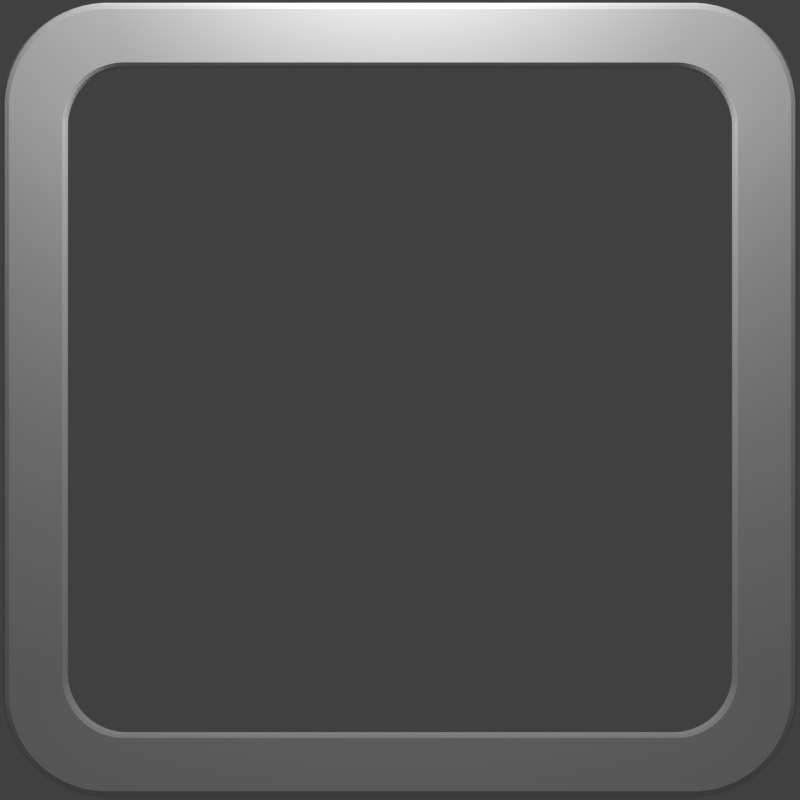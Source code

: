 # Source: window-frame.blend  (saved by Blender 2.63.0; exported with 4.5.12 LTS)
import bpy
from mathutils import Matrix  # noqa: F401  (used for matrix-valued properties, if any)

bpy.ops.wm.read_factory_settings(use_empty=True)
scene = bpy.context.scene
scene.name = 'Scene'

# ---- collections
col_collection_1 = bpy.data.collections.new('Collection 1'); scene.collection.children.link(col_collection_1)

# ---- materials (node trees are filled in below, after node groups)
mat_material = bpy.data.materials.new('Material')
mat_material.alpha_threshold = 0.0
mat_material.roughness = 0.5
mat_material.line_color = (0.0, 0.0, 0.0, 1.0)

# ---- material node trees
mat_material.use_nodes = True; mat_material.node_tree.nodes.clear()
_N = mat_material.node_tree.nodes; _L = mat_material.node_tree.links
n0 = _N.new('ShaderNodeOutputMaterial'); n0.name = 'Material Output'; n0.location = (300, 300)
n0.width = 120
n1 = _N.new('ShaderNodeBsdfDiffuse'); n1.name = 'Diffuse BSDF'; n1.location = (100, 300)
_L.new(n1.outputs[0], n0.inputs[0])
n0.is_active_output = True

# ---- world
world_world = bpy.data.worlds.new('World'); scene.world = world_world
world_world.color = (0.05088, 0.05088, 0.05088)
world_world.use_sun_shadow = False
world_world.sun_shadow_jitter_overblur = 0.0
world_world.cycles.sampling_method = 'MANUAL'
world_world.cycles.sample_map_resolution = 256

# ---- cameras
cam_camera = bpy.data.cameras.new('Camera')
cam_camera.clip_end = 100.0
cam_camera.lens = 35.0
cam_camera.sensor_width = 32.0
cam_camera.sensor_height = 18.0
cam_camera.ortho_scale = 7.314
cam_camera.dof.focus_distance = 0.0

# ---- lights
light_point = bpy.data.lights.new('Point', 'POINT')
light_point.transmission_factor = 0.0
light_point.energy = 1000.0
light_point.shadow_buffer_clip_start = 0.5
light_point.shadow_soft_size = 1.0
light_point.shadow_maximum_resolution = 0.006
light_point.use_absolute_resolution = True
light_point.cycles.use_multiple_importance_sampling = False

# ---- meshes
me_torus = bpy.data.meshes.new('Torus')
me_torus.from_pydata([(4.241, -2.856, -0.0009715), (4.228, -2.856, 0.04903), (4.191, -2.856, 0.08563), (4.141, -2.856, 0.09903), (3.607, -2.7, 0.04853), (3.582, -2.7, 0.02393), (3.573, -2.7, -0.009664), (3.582, -2.7, -0.04326), (3.607, -2.7, -0.06785), (3.641, -2.7, -0.07686), (3.674, -2.7, -0.06785), (4.228, -2.856, -0.05097), (3.951, 3.249, 0.001019), (3.938, 3.248, 0.05102), (3.901, 3.244, 0.08762), (3.851, 3.239, 0.101), (3.335, 3.031, 0.05041), (3.31, 3.029, 0.02581), (3.301, 3.028, -0.007783), (3.31, 3.029, -0.04138), (3.335, 3.031, -0.06597), (3.368, 3.035, -0.07498), (3.402, 3.038, -0.06597), (3.938, 3.248, -0.04898), (3.935, 3.356, 0.001019), (3.922, 3.353, 0.05102), (3.886, 3.346, 0.08762), (3.837, 3.336, 0.101), (3.326, 3.093, 0.05041), (3.302, 3.089, 0.02581), (3.293, 3.087, -0.007783), (3.302, 3.089, -0.04138), (3.326, 3.093, -0.06597), (3.359, 3.1, -0.07498), (3.392, 3.106, -0.06597), (3.922, 3.353, -0.04898), (3.909, 3.46, 0.001019), (3.896, 3.457, 0.05102), (3.861, 3.446, 0.08762), (3.813, 3.431, 0.101), (3.31, 3.154, 0.05041), (3.287, 3.147, 0.02581), (3.278, 3.144, -0.007783), (3.287, 3.147, -0.04138), (3.31, 3.154, -0.06597), (3.343, 3.164, -0.07498), (3.375, 3.174, -0.06597), (3.896, 3.457, -0.04898), (3.873, 3.562, 0.001019), (3.86, 3.557, 0.05102), (3.826, 3.543, 0.08762), (3.78, 3.524, 0.101), (3.289, 3.213, 0.05041), (3.267, 3.204, 0.02581), (3.258, 3.2, -0.007783), (3.267, 3.204, -0.04138), (3.289, 3.213, -0.06597), (3.32, 3.226, -0.07498), (3.351, 3.239, -0.06597), (3.86, 3.557, -0.04898), (3.826, 3.66, 0.001019), (3.815, 3.653, 0.05102), (3.782, 3.636, 0.08762), (3.738, 3.613, 0.101), (3.263, 3.27, 0.05041), (3.241, 3.258, 0.02581), (3.233, 3.254, -0.007783), (3.241, 3.258, -0.04138), (3.263, 3.27, -0.06597), (3.292, 3.286, -0.07498), (3.322, 3.301, -0.06597), (3.815, 3.653, -0.04898), (3.771, 3.752, 0.001019), (3.76, 3.745, 0.05102), (3.729, 3.725, 0.08762), (3.688, 3.697, 0.101), (3.23, 3.323, 0.05041), (3.21, 3.31, 0.02581), (3.202, 3.305, -0.007783), (3.21, 3.31, -0.04138), (3.23, 3.323, -0.06597), (3.258, 3.342, -0.07498), (3.286, 3.361, -0.06597), (3.76, 3.745, -0.04898), (3.707, 3.839, 0.001019), (3.696, 3.83, 0.05102), (3.668, 3.807, 0.08762), (3.629, 3.776, 0.101), (3.193, 3.374, 0.05041), (3.174, 3.358, 0.02581), (3.167, 3.352, -0.007783), (3.174, 3.358, -0.04138), (3.193, 3.374, -0.06597), (3.219, 3.395, -0.07498), (3.245, 3.416, -0.06597), (3.696, 3.83, -0.04898), (3.634, 3.919, 0.001019), (3.625, 3.91, 0.05102), (3.599, 3.884, 0.08762), (3.563, 3.848, 0.101), (3.151, 3.42, 0.05041), (3.134, 3.403, 0.02581), (3.127, 3.396, -0.007783), (3.134, 3.403, -0.04138), (3.151, 3.42, -0.06597), (3.175, 3.444, -0.07498), (3.198, 3.468, -0.06597), (3.625, 3.91, -0.04898), (3.554, 3.991, 0.001019), (3.546, 3.981, 0.05102), (3.522, 3.953, 0.08762), (3.491, 3.914, 0.101), (3.105, 3.462, 0.05041), (3.089, 3.443, 0.02581), (3.083, 3.436, -0.007783), (3.089, 3.443, -0.04138), (3.105, 3.462, -0.06597), (3.126, 3.488, -0.07498), (3.147, 3.514, -0.06597), (3.546, 3.981, -0.04898), (3.467, 4.056, 0.001019), (3.46, 4.045, 0.05102), (3.44, 4.014, 0.08762), (3.412, 3.973, 0.101), (3.054, 3.5, 0.05041), (3.041, 3.479, 0.02581), (3.036, 3.472, -0.007783), (3.041, 3.479, -0.04138), (3.054, 3.5, -0.06597), (3.073, 3.527, -0.07498), (3.092, 3.555, -0.06597), (3.46, 4.045, -0.04898), (3.375, 4.111, 0.001019), (3.369, 4.099, 0.05102), (3.351, 4.067, 0.08762), (3.328, 4.023, 0.101), (3.0, 3.532, 0.05041), (2.989, 3.51, 0.02581), (2.985, 3.502, -0.007783), (2.989, 3.51, -0.04138), (3.0, 3.532, -0.06597), (3.016, 3.561, -0.07498), (3.032, 3.591, -0.06597), (3.369, 4.099, -0.04898), (3.277, 4.157, 0.001019), (3.272, 4.145, 0.05102), (3.258, 4.111, 0.08762), (3.239, 4.065, 0.101), (2.944, 3.559, 0.05041), (2.934, 3.536, 0.02581), (2.931, 3.527, -0.007783), (2.934, 3.536, -0.04138), (2.944, 3.559, -0.06597), (2.957, 3.59, -0.07498), (2.97, 3.621, -0.06597), (3.272, 4.145, -0.04898), (3.176, 4.194, 0.001019), (3.172, 4.181, 0.05102), (3.161, 4.146, 0.08762), (3.147, 4.098, 0.101), (2.885, 3.58, 0.05041), (2.878, 3.556, 0.02581), (2.875, 3.547, -0.007783), (2.878, 3.556, -0.04138), (2.885, 3.58, -0.06597), (2.895, 3.612, -0.07498), (2.904, 3.644, -0.06597), (3.172, 4.181, -0.04898), (3.071, 4.22, 0.001019), (3.068, 4.207, 0.05102), (3.061, 4.171, 0.08762), (3.051, 4.122, 0.101), (2.824, 3.595, 0.05041), (2.819, 3.571, 0.02581), (2.818, 3.562, -0.007783), (2.819, 3.571, -0.04138), (2.824, 3.595, -0.06597), (2.831, 3.628, -0.07498), (2.837, 3.661, -0.06597), (3.068, 4.207, -0.04898), (2.964, 4.236, 0.001019), (2.963, 4.223, 0.05102), (2.959, 4.186, 0.08762), (2.954, 4.136, 0.101), (2.762, 3.604, 0.05041), (2.76, 3.58, 0.02581), (2.759, 3.571, -0.007783), (2.76, 3.58, -0.04138), (2.762, 3.604, -0.06597), (2.765, 3.637, -0.07498), (2.769, 3.671, -0.06597), (2.963, 4.223, -0.04898), (2.856, 4.241, 0.001019), (2.856, 4.228, 0.05102), (2.856, 4.191, 0.08762), (2.856, 4.141, 0.101), (2.7, 3.607, 0.05041), (2.7, 3.583, 0.02581), (2.7, 3.574, -0.007783), (2.7, 3.583, -0.04138), (2.7, 3.607, -0.06597), (2.7, 3.641, -0.07498), (2.7, 3.674, -0.06597), (2.856, 4.228, -0.04898), (-3.249, 3.951, 0.0009715), (-3.248, 3.938, 0.05097), (-3.244, 3.901, 0.08757), (-3.239, 3.852, 0.101), (-3.031, 3.335, 0.05036), (-3.029, 3.31, 0.02577), (-3.028, 3.301, -0.007828), (-3.029, 3.31, -0.04142), (-3.031, 3.335, -0.06602), (-3.035, 3.368, -0.07502), (-3.038, 3.402, -0.06602), (-3.248, 3.938, -0.04903), (-3.356, 3.935, 0.0009715), (-3.353, 3.922, 0.05097), (-3.346, 3.886, 0.08757), (-3.336, 3.837, 0.101), (-3.093, 3.326, 0.05036), (-3.088, 3.302, 0.02577), (-3.087, 3.293, -0.007828), (-3.088, 3.302, -0.04142), (-3.093, 3.326, -0.06602), (-3.1, 3.359, -0.07502), (-3.106, 3.392, -0.06602), (-3.353, 3.922, -0.04903), (-3.46, 3.909, 0.0009715), (-3.457, 3.896, 0.05097), (-3.446, 3.861, 0.08757), (-3.431, 3.813, 0.101), (-3.154, 3.31, 0.05036), (-3.147, 3.287, 0.02577), (-3.144, 3.278, -0.007828), (-3.147, 3.287, -0.04142), (-3.154, 3.31, -0.06602), (-3.164, 3.343, -0.07502), (-3.174, 3.375, -0.06602), (-3.457, 3.896, -0.04903), (-3.562, 3.873, 0.0009715), (-3.557, 3.86, 0.05097), (-3.543, 3.826, 0.08757), (-3.524, 3.78, 0.101), (-3.213, 3.289, 0.05036), (-3.204, 3.267, 0.02577), (-3.2, 3.258, -0.007828), (-3.204, 3.267, -0.04142), (-3.213, 3.289, -0.06602), (-3.226, 3.32, -0.07502), (-3.239, 3.351, -0.06602), (-3.557, 3.86, -0.04903), (-3.66, 3.826, 0.0009715), (-3.653, 3.815, 0.05097), (-3.636, 3.782, 0.08757), (-3.613, 3.738, 0.101), (-3.27, 3.263, 0.05036), (-3.258, 3.241, 0.02577), (-3.254, 3.233, -0.007828), (-3.258, 3.241, -0.04142), (-3.27, 3.263, -0.06602), (-3.286, 3.292, -0.07502), (-3.301, 3.322, -0.06602), (-3.653, 3.815, -0.04903), (-3.752, 3.771, 0.0009715), (-3.745, 3.76, 0.05097), (-3.724, 3.729, 0.08757), (-3.697, 3.688, 0.101), (-3.323, 3.23, 0.05036), (-3.31, 3.21, 0.02577), (-3.305, 3.202, -0.007828), (-3.31, 3.21, -0.04142), (-3.323, 3.23, -0.06602), (-3.342, 3.258, -0.07502), (-3.361, 3.286, -0.06602), (-3.745, 3.76, -0.04903), (-3.839, 3.707, 0.0009715), (-3.83, 3.696, 0.05097), (-3.807, 3.668, 0.08757), (-3.776, 3.629, 0.101), (-3.374, 3.193, 0.05036), (-3.358, 3.174, 0.02577), (-3.352, 3.167, -0.007828), (-3.358, 3.174, -0.04142), (-3.374, 3.193, -0.06602), (-3.395, 3.219, -0.07502), (-3.416, 3.245, -0.06602), (-3.83, 3.696, -0.04903), (-3.919, 3.634, 0.0009715), (-3.909, 3.625, 0.05097), (-3.884, 3.599, 0.08757), (-3.848, 3.563, 0.101), (-3.42, 3.151, 0.05036), (-3.403, 3.134, 0.02577), (-3.396, 3.127, -0.007828), (-3.403, 3.134, -0.04142), (-3.42, 3.151, -0.06602), (-3.444, 3.175, -0.07502), (-3.468, 3.198, -0.06602), (-3.909, 3.625, -0.04903), (-3.991, 3.554, 0.0009715), (-3.981, 3.546, 0.05097), (-3.953, 3.522, 0.08757), (-3.914, 3.491, 0.101), (-3.462, 3.105, 0.05036), (-3.443, 3.089, 0.02577), (-3.436, 3.083, -0.007828), (-3.443, 3.089, -0.04142), (-3.462, 3.105, -0.06602), (-3.488, 3.126, -0.07502), (-3.514, 3.147, -0.06602), (-3.981, 3.546, -0.04903), (-4.056, 3.467, 0.0009715), (-4.045, 3.46, 0.05097), (-4.014, 3.44, 0.08757), (-3.973, 3.412, 0.101), (-3.5, 3.054, 0.05036), (-3.479, 3.041, 0.02577), (-3.472, 3.036, -0.007828), (-3.479, 3.041, -0.04142), (-3.5, 3.054, -0.06602), (-3.527, 3.073, -0.07502), (-3.555, 3.092, -0.06602), (-4.045, 3.46, -0.04903), (-4.111, 3.375, 0.0009715), (-4.099, 3.369, 0.05097), (-4.067, 3.351, 0.08757), (-4.023, 3.328, 0.101), (-3.532, 3.001, 0.05036), (-3.51, 2.989, 0.02577), (-3.502, 2.985, -0.007828), (-3.51, 2.989, -0.04142), (-3.532, 3.001, -0.06602), (-3.561, 3.016, -0.07502), (-3.591, 3.032, -0.06602), (-4.099, 3.369, -0.04903), (-4.157, 3.277, 0.0009715), (-4.145, 3.272, 0.05097), (-4.111, 3.258, 0.08757), (-4.065, 3.239, 0.101), (-3.558, 2.944, 0.05036), (-3.536, 2.934, 0.02577), (-3.527, 2.931, -0.007828), (-3.536, 2.934, -0.04142), (-3.558, 2.944, -0.06602), (-3.59, 2.957, -0.07502), (-3.621, 2.97, -0.06602), (-4.145, 3.272, -0.04903), (-4.194, 3.176, 0.0009715), (-4.181, 3.172, 0.05097), (-4.146, 3.161, 0.08757), (-4.098, 3.147, 0.101), (-3.58, 2.885, 0.05036), (-3.556, 2.878, 0.02577), (-3.547, 2.875, -0.007828), (-3.556, 2.878, -0.04142), (-3.58, 2.885, -0.06602), (-3.612, 2.895, -0.07502), (-3.644, 2.904, -0.06602), (-4.181, 3.172, -0.04903), (-4.22, 3.071, 0.0009715), (-4.207, 3.068, 0.05097), (-4.171, 3.061, 0.08757), (-4.122, 3.051, 0.101), (-3.595, 2.824, 0.05036), (-3.571, 2.819, 0.02577), (-3.562, 2.818, -0.007828), (-3.571, 2.819, -0.04142), (-3.595, 2.824, -0.06602), (-3.628, 2.831, -0.07502), (-3.661, 2.837, -0.06602), (-4.207, 3.068, -0.04903), (-4.236, 2.964, 0.0009715), (-4.222, 2.963, 0.05097), (-4.186, 2.959, 0.08757), (-4.136, 2.954, 0.101), (-3.604, 2.762, 0.05036), (-3.58, 2.76, 0.02577), (-3.571, 2.759, -0.007828), (-3.58, 2.76, -0.04142), (-3.604, 2.762, -0.06602), (-3.637, 2.765, -0.07502), (-3.671, 2.769, -0.06602), (-4.222, 2.963, -0.04903), (-4.241, 2.856, 0.0009715), (-4.228, 2.856, 0.05097), (-4.191, 2.856, 0.08757), (-4.141, 2.856, 0.101), (-3.607, 2.7, 0.05036), (-3.582, 2.7, 0.02577), (-3.573, 2.7, -0.007828), (-3.582, 2.7, -0.04142), (-3.607, 2.7, -0.06602), (-3.641, 2.7, -0.07502), (-3.674, 2.7, -0.06602), (-4.228, 2.856, -0.04903), (-3.951, -3.249, -0.001019), (-3.938, -3.248, 0.04898), (-3.901, -3.244, 0.08558), (-3.851, -3.239, 0.09898), (-3.335, -3.031, 0.04848), (-3.31, -3.029, 0.02389), (-3.301, -3.028, -0.009709), (-3.31, -3.029, -0.0433), (-3.335, -3.031, -0.0679), (-3.368, -3.035, -0.0769), (-3.402, -3.038, -0.0679), (-3.938, -3.248, -0.05102), (-3.935, -3.356, -0.001019), (-3.922, -3.353, 0.04898), (-3.886, -3.346, 0.08558), (-3.837, -3.336, 0.09898), (-3.326, -3.093, 0.04848), (-3.302, -3.089, 0.02389), (-3.293, -3.087, -0.009709), (-3.302, -3.089, -0.0433), (-3.326, -3.093, -0.0679), (-3.359, -3.1, -0.0769), (-3.392, -3.106, -0.0679), (-3.922, -3.353, -0.05102), (-3.909, -3.46, -0.001019), (-3.896, -3.457, 0.04898), (-3.861, -3.446, 0.08558), (-3.813, -3.431, 0.09898), (-3.31, -3.154, 0.04848), (-3.287, -3.147, 0.02389), (-3.278, -3.144, -0.009709), (-3.287, -3.147, -0.0433), (-3.31, -3.154, -0.0679), (-3.343, -3.164, -0.0769), (-3.375, -3.174, -0.0679), (-3.896, -3.457, -0.05102), (-3.873, -3.562, -0.001019), (-3.86, -3.557, 0.04898), (-3.826, -3.543, 0.08558), (-3.78, -3.524, 0.09898), (-3.289, -3.213, 0.04848), (-3.267, -3.204, 0.02389), (-3.258, -3.2, -0.009709), (-3.267, -3.204, -0.0433), (-3.289, -3.213, -0.0679), (-3.32, -3.226, -0.0769), (-3.351, -3.239, -0.0679), (-3.86, -3.557, -0.05102), (-3.826, -3.66, -0.001019), (-3.815, -3.653, 0.04898), (-3.782, -3.636, 0.08558), (-3.738, -3.613, 0.09898), (-3.263, -3.27, 0.04848), (-3.241, -3.258, 0.02389), (-3.233, -3.254, -0.009709), (-3.241, -3.258, -0.0433), (-3.263, -3.27, -0.0679), (-3.292, -3.286, -0.0769), (-3.322, -3.301, -0.0679), (-3.815, -3.653, -0.05102), (-3.771, -3.752, -0.001019), (-3.76, -3.745, 0.04898), (-3.729, -3.725, 0.08558), (-3.688, -3.697, 0.09898), (-3.23, -3.323, 0.04848), (-3.21, -3.31, 0.02389), (-3.202, -3.305, -0.009709), (-3.21, -3.31, -0.0433), (-3.23, -3.323, -0.0679), (-3.258, -3.342, -0.0769), (-3.286, -3.361, -0.0679), (-3.76, -3.745, -0.05102), (-3.707, -3.839, -0.001019), (-3.696, -3.83, 0.04898), (-3.668, -3.807, 0.08558), (-3.629, -3.776, 0.09898), (-3.193, -3.374, 0.04848), (-3.174, -3.358, 0.02389), (-3.167, -3.352, -0.009709), (-3.174, -3.358, -0.0433), (-3.193, -3.374, -0.0679), (-3.219, -3.395, -0.0769), (-3.245, -3.416, -0.0679), (-3.696, -3.83, -0.05102), (-3.634, -3.919, -0.001019), (-3.625, -3.91, 0.04898), (-3.599, -3.884, 0.08558), (-3.563, -3.848, 0.09898), (-3.151, -3.42, 0.04848), (-3.134, -3.403, 0.02389), (-3.127, -3.396, -0.009709), (-3.134, -3.403, -0.0433), (-3.151, -3.42, -0.0679), (-3.175, -3.444, -0.0769), (-3.198, -3.468, -0.0679), (-3.625, -3.91, -0.05102), (-3.554, -3.991, -0.001019), (-3.546, -3.981, 0.04898), (-3.522, -3.953, 0.08558), (-3.491, -3.914, 0.09898), (-3.105, -3.462, 0.04848), (-3.089, -3.443, 0.02389), (-3.083, -3.436, -0.009709), (-3.089, -3.443, -0.0433), (-3.105, -3.462, -0.0679), (-3.126, -3.488, -0.0769), (-3.147, -3.514, -0.0679), (-3.546, -3.981, -0.05102), (-3.467, -4.056, -0.001019), (-3.46, -4.045, 0.04898), (-3.44, -4.014, 0.08558), (-3.412, -3.973, 0.09898), (-3.054, -3.5, 0.04848), (-3.041, -3.479, 0.02389), (-3.036, -3.472, -0.009709), (-3.041, -3.479, -0.0433), (-3.054, -3.5, -0.0679), (-3.073, -3.527, -0.0769), (-3.092, -3.555, -0.0679), (-3.46, -4.045, -0.05102), (-3.375, -4.111, -0.001019), (-3.369, -4.099, 0.04898), (-3.351, -4.067, 0.08558), (-3.328, -4.023, 0.09898), (-3.0, -3.532, 0.04848), (-2.989, -3.51, 0.02389), (-2.985, -3.502, -0.009709), (-2.989, -3.51, -0.0433), (-3.0, -3.532, -0.0679), (-3.016, -3.561, -0.0769), (-3.032, -3.591, -0.0679), (-3.369, -4.099, -0.05102), (-3.277, -4.157, -0.001019), (-3.272, -4.145, 0.04898), (-3.258, -4.111, 0.08558), (-3.239, -4.065, 0.09898), (-2.944, -3.559, 0.04848), (-2.934, -3.536, 0.02389), (-2.931, -3.527, -0.009709), (-2.934, -3.536, -0.0433), (-2.944, -3.559, -0.0679), (-2.957, -3.59, -0.0769), (-2.97, -3.621, -0.0679), (-3.272, -4.145, -0.05102), (-3.176, -4.194, -0.001019), (-3.172, -4.181, 0.04898), (-3.161, -4.146, 0.08558), (-3.147, -4.098, 0.09898), (-2.885, -3.58, 0.04848), (-2.878, -3.556, 0.02389), (-2.875, -3.547, -0.009709), (-2.878, -3.556, -0.0433), (-2.885, -3.58, -0.0679), (-2.895, -3.612, -0.0769), (-2.904, -3.644, -0.0679), (-3.172, -4.181, -0.05102), (-3.071, -4.22, -0.001019), (-3.068, -4.207, 0.04898), (-3.061, -4.171, 0.08558), (-3.051, -4.122, 0.09898), (-2.824, -3.595, 0.04848), (-2.819, -3.571, 0.02389), (-2.818, -3.562, -0.009709), (-2.819, -3.571, -0.0433), (-2.824, -3.595, -0.0679), (-2.831, -3.628, -0.0769), (-2.837, -3.661, -0.0679), (-3.068, -4.207, -0.05102), (-2.964, -4.236, -0.001019), (-2.963, -4.223, 0.04898), (-2.959, -4.186, 0.08558), (-2.954, -4.136, 0.09898), (-2.762, -3.604, 0.04848), (-2.76, -3.58, 0.02389), (-2.759, -3.571, -0.009709), (-2.76, -3.58, -0.0433), (-2.762, -3.604, -0.0679), (-2.765, -3.637, -0.0769), (-2.769, -3.671, -0.0679), (-2.963, -4.223, -0.05102), (-2.856, -4.241, -0.001019), (-2.856, -4.228, 0.04898), (-2.856, -4.191, 0.08558), (-2.856, -4.141, 0.09898), (-2.7, -3.607, 0.04848), (-2.7, -3.583, 0.02389), (-2.7, -3.574, -0.009709), (-2.7, -3.583, -0.0433), (-2.7, -3.607, -0.0679), (-2.7, -3.641, -0.0769), (-2.7, -3.674, -0.0679), (-2.856, -4.228, -0.05102), (3.249, -3.951, -0.0009715), (3.248, -3.938, 0.04903), (3.244, -3.901, 0.08563), (3.239, -3.852, 0.09903), (3.031, -3.335, 0.04853), (3.029, -3.31, 0.02393), (3.028, -3.301, -0.009664), (3.029, -3.31, -0.04326), (3.031, -3.335, -0.06785), (3.035, -3.368, -0.07686), (3.038, -3.402, -0.06785), (3.248, -3.938, -0.05097), (3.356, -3.935, -0.0009715), (3.353, -3.922, 0.04903), (3.346, -3.886, 0.08563), (3.336, -3.837, 0.09903), (3.093, -3.326, 0.04853), (3.088, -3.302, 0.02393), (3.087, -3.293, -0.009664), (3.088, -3.302, -0.04326), (3.093, -3.326, -0.06785), (3.1, -3.359, -0.07686), (3.106, -3.392, -0.06785), (3.353, -3.922, -0.05097), (3.46, -3.909, -0.0009715), (3.457, -3.896, 0.04903), (3.446, -3.861, 0.08563), (3.431, -3.813, 0.09903), (3.154, -3.31, 0.04853), (3.147, -3.287, 0.02393), (3.144, -3.278, -0.009664), (3.147, -3.287, -0.04326), (3.154, -3.31, -0.06785), (3.164, -3.343, -0.07686), (3.174, -3.375, -0.06785), (3.457, -3.896, -0.05097), (3.562, -3.873, -0.0009715), (3.557, -3.86, 0.04903), (3.543, -3.826, 0.08563), (3.524, -3.78, 0.09903), (3.213, -3.289, 0.04853), (3.204, -3.267, 0.02393), (3.2, -3.258, -0.009664), (3.204, -3.267, -0.04326), (3.213, -3.289, -0.06785), (3.226, -3.32, -0.07686), (3.239, -3.351, -0.06785), (3.557, -3.86, -0.05097), (3.66, -3.826, -0.0009715), (3.653, -3.815, 0.04903), (3.636, -3.782, 0.08563), (3.613, -3.738, 0.09903), (3.27, -3.263, 0.04853), (3.258, -3.241, 0.02393), (3.254, -3.233, -0.009664), (3.258, -3.241, -0.04326), (3.27, -3.263, -0.06785), (3.286, -3.292, -0.07686), (3.301, -3.322, -0.06785), (3.653, -3.815, -0.05097), (3.752, -3.771, -0.0009715), (3.745, -3.76, 0.04903), (3.724, -3.729, 0.08563), (3.697, -3.688, 0.09903), (3.323, -3.23, 0.04853), (3.31, -3.21, 0.02393), (3.305, -3.202, -0.009664), (3.31, -3.21, -0.04326), (3.323, -3.23, -0.06785), (3.342, -3.258, -0.07686), (3.361, -3.286, -0.06785), (3.745, -3.76, -0.05097), (3.839, -3.707, -0.0009715), (3.83, -3.696, 0.04903), (3.807, -3.668, 0.08563), (3.776, -3.629, 0.09903), (3.374, -3.193, 0.04853), (3.358, -3.174, 0.02393), (3.352, -3.167, -0.009664), (3.358, -3.174, -0.04326), (3.374, -3.193, -0.06785), (3.395, -3.219, -0.07686), (3.416, -3.245, -0.06785), (3.83, -3.696, -0.05097), (3.919, -3.634, -0.0009715), (3.909, -3.625, 0.04903), (3.884, -3.599, 0.08563), (3.848, -3.563, 0.09903), (3.42, -3.151, 0.04853), (3.403, -3.134, 0.02393), (3.396, -3.127, -0.009664), (3.403, -3.134, -0.04326), (3.42, -3.151, -0.06785), (3.444, -3.175, -0.07686), (3.468, -3.198, -0.06785), (3.909, -3.625, -0.05097), (3.991, -3.554, -0.0009715), (3.981, -3.546, 0.04903), (3.953, -3.522, 0.08563), (3.914, -3.491, 0.09903), (3.462, -3.105, 0.04853), (3.443, -3.089, 0.02393), (3.436, -3.083, -0.009664), (3.443, -3.089, -0.04326), (3.462, -3.105, -0.06785), (3.488, -3.126, -0.07686), (3.514, -3.147, -0.06785), (3.981, -3.546, -0.05097), (4.056, -3.467, -0.0009715), (4.045, -3.46, 0.04903), (4.014, -3.44, 0.08563), (3.973, -3.412, 0.09903), (3.5, -3.054, 0.04853), (3.479, -3.041, 0.02393), (3.472, -3.036, -0.009664), (3.479, -3.041, -0.04326), (3.5, -3.054, -0.06785), (3.527, -3.073, -0.07686), (3.555, -3.092, -0.06785), (4.045, -3.46, -0.05097), (4.111, -3.375, -0.0009715), (4.099, -3.369, 0.04903), (4.067, -3.351, 0.08563), (4.023, -3.328, 0.09903), (3.532, -3.001, 0.04853), (3.51, -2.989, 0.02393), (3.502, -2.985, -0.009664), (3.51, -2.989, -0.04326), (3.532, -3.001, -0.06785), (3.561, -3.016, -0.07686), (3.591, -3.032, -0.06785), (4.099, -3.369, -0.05097), (4.157, -3.277, -0.0009715), (4.145, -3.272, 0.04903), (4.111, -3.258, 0.08563), (4.065, -3.239, 0.09903), (3.558, -2.944, 0.04853), (3.536, -2.934, 0.02393), (3.527, -2.931, -0.009664), (3.536, -2.934, -0.04326), (3.558, -2.944, -0.06785), (3.59, -2.957, -0.07686), (3.621, -2.97, -0.06785), (4.145, -3.272, -0.05097), (4.194, -3.176, -0.0009715), (4.181, -3.172, 0.04903), (4.146, -3.161, 0.08563), (4.098, -3.147, 0.09903), (3.58, -2.885, 0.04853), (3.556, -2.878, 0.02393), (3.547, -2.875, -0.009664), (3.556, -2.878, -0.04326), (3.58, -2.885, -0.06785), (3.612, -2.895, -0.07686), (3.644, -2.904, -0.06785), (4.181, -3.172, -0.05097), (4.22, -3.071, -0.0009715), (4.207, -3.068, 0.04903), (4.171, -3.061, 0.08563), (4.122, -3.051, 0.09903), (3.595, -2.824, 0.04853), (3.571, -2.819, 0.02393), (3.562, -2.818, -0.009664), (3.571, -2.819, -0.04326), (3.595, -2.824, -0.06785), (3.628, -2.831, -0.07686), (3.661, -2.837, -0.06785), (4.207, -3.068, -0.05097), (4.236, -2.964, -0.0009715), (4.222, -2.963, 0.04903), (4.186, -2.959, 0.08563), (4.136, -2.954, 0.09903), (3.604, -2.762, 0.04853), (3.58, -2.76, 0.02393), (3.571, -2.759, -0.009664), (3.58, -2.76, -0.04326), (3.604, -2.762, -0.06785), (3.637, -2.765, -0.07686), (3.671, -2.769, -0.06785), (4.222, -2.963, -0.05097)], [], [(0, 12, 13, 1), (1, 13, 14, 2), (2, 14, 15, 3), (3, 15, 16, 4), (4, 16, 17, 5), (5, 17, 18, 6), (6, 18, 19, 7), (7, 19, 20, 8), (8, 20, 21, 9), (9, 21, 22, 10), (10, 22, 23, 11), (0, 11, 23, 12), (12, 24, 25, 13), (13, 25, 26, 14), (14, 26, 27, 15), (15, 27, 28, 16), (16, 28, 29, 17), (17, 29, 30, 18), (18, 30, 31, 19), (19, 31, 32, 20), (20, 32, 33, 21), (21, 33, 34, 22), (22, 34, 35, 23), (23, 35, 24, 12), (24, 36, 37, 25), (25, 37, 38, 26), (26, 38, 39, 27), (27, 39, 40, 28), (28, 40, 41, 29), (29, 41, 42, 30), (30, 42, 43, 31), (31, 43, 44, 32), (32, 44, 45, 33), (33, 45, 46, 34), (34, 46, 47, 35), (35, 47, 36, 24), (36, 48, 49, 37), (37, 49, 50, 38), (38, 50, 51, 39), (39, 51, 52, 40), (40, 52, 53, 41), (41, 53, 54, 42), (42, 54, 55, 43), (43, 55, 56, 44), (44, 56, 57, 45), (45, 57, 58, 46), (46, 58, 59, 47), (47, 59, 48, 36), (48, 60, 61, 49), (49, 61, 62, 50), (50, 62, 63, 51), (51, 63, 64, 52), (52, 64, 65, 53), (53, 65, 66, 54), (54, 66, 67, 55), (55, 67, 68, 56), (56, 68, 69, 57), (57, 69, 70, 58), (58, 70, 71, 59), (59, 71, 60, 48), (60, 72, 73, 61), (61, 73, 74, 62), (62, 74, 75, 63), (63, 75, 76, 64), (64, 76, 77, 65), (65, 77, 78, 66), (66, 78, 79, 67), (67, 79, 80, 68), (68, 80, 81, 69), (69, 81, 82, 70), (70, 82, 83, 71), (71, 83, 72, 60), (72, 84, 85, 73), (73, 85, 86, 74), (74, 86, 87, 75), (75, 87, 88, 76), (76, 88, 89, 77), (77, 89, 90, 78), (78, 90, 91, 79), (79, 91, 92, 80), (80, 92, 93, 81), (81, 93, 94, 82), (82, 94, 95, 83), (83, 95, 84, 72), (84, 96, 97, 85), (85, 97, 98, 86), (86, 98, 99, 87), (87, 99, 100, 88), (88, 100, 101, 89), (89, 101, 102, 90), (90, 102, 103, 91), (91, 103, 104, 92), (92, 104, 105, 93), (93, 105, 106, 94), (94, 106, 107, 95), (95, 107, 96, 84), (96, 108, 109, 97), (97, 109, 110, 98), (98, 110, 111, 99), (99, 111, 112, 100), (100, 112, 113, 101), (101, 113, 114, 102), (102, 114, 115, 103), (103, 115, 116, 104), (104, 116, 117, 105), (105, 117, 118, 106), (106, 118, 119, 107), (107, 119, 108, 96), (108, 120, 121, 109), (109, 121, 122, 110), (110, 122, 123, 111), (111, 123, 124, 112), (112, 124, 125, 113), (113, 125, 126, 114), (114, 126, 127, 115), (115, 127, 128, 116), (116, 128, 129, 117), (117, 129, 130, 118), (118, 130, 131, 119), (119, 131, 120, 108), (120, 132, 133, 121), (121, 133, 134, 122), (122, 134, 135, 123), (123, 135, 136, 124), (124, 136, 137, 125), (125, 137, 138, 126), (126, 138, 139, 127), (127, 139, 140, 128), (128, 140, 141, 129), (129, 141, 142, 130), (130, 142, 143, 131), (131, 143, 132, 120), (132, 144, 145, 133), (133, 145, 146, 134), (134, 146, 147, 135), (135, 147, 148, 136), (136, 148, 149, 137), (137, 149, 150, 138), (138, 150, 151, 139), (139, 151, 152, 140), (140, 152, 153, 141), (141, 153, 154, 142), (142, 154, 155, 143), (143, 155, 144, 132), (144, 156, 157, 145), (145, 157, 158, 146), (146, 158, 159, 147), (147, 159, 160, 148), (148, 160, 161, 149), (149, 161, 162, 150), (150, 162, 163, 151), (151, 163, 164, 152), (152, 164, 165, 153), (153, 165, 166, 154), (154, 166, 167, 155), (155, 167, 156, 144), (156, 168, 169, 157), (157, 169, 170, 158), (158, 170, 171, 159), (159, 171, 172, 160), (160, 172, 173, 161), (161, 173, 174, 162), (162, 174, 175, 163), (163, 175, 176, 164), (164, 176, 177, 165), (165, 177, 178, 166), (166, 178, 179, 167), (167, 179, 168, 156), (168, 180, 181, 169), (169, 181, 182, 170), (170, 182, 183, 171), (171, 183, 184, 172), (172, 184, 185, 173), (173, 185, 186, 174), (174, 186, 187, 175), (175, 187, 188, 176), (176, 188, 189, 177), (177, 189, 190, 178), (178, 190, 191, 179), (179, 191, 180, 168), (180, 192, 193, 181), (181, 193, 194, 182), (182, 194, 195, 183), (183, 195, 196, 184), (184, 196, 197, 185), (185, 197, 198, 186), (186, 198, 199, 187), (187, 199, 200, 188), (188, 200, 201, 189), (189, 201, 202, 190), (190, 202, 203, 191), (191, 203, 192, 180), (192, 204, 205, 193), (193, 205, 206, 194), (194, 206, 207, 195), (195, 207, 208, 196), (196, 208, 209, 197), (197, 209, 210, 198), (198, 210, 211, 199), (199, 211, 212, 200), (200, 212, 213, 201), (201, 213, 214, 202), (202, 214, 215, 203), (203, 215, 204, 192), (204, 216, 217, 205), (205, 217, 218, 206), (206, 218, 219, 207), (207, 219, 220, 208), (208, 220, 221, 209), (209, 221, 222, 210), (210, 222, 223, 211), (211, 223, 224, 212), (212, 224, 225, 213), (213, 225, 226, 214), (214, 226, 227, 215), (215, 227, 216, 204), (216, 228, 229, 217), (217, 229, 230, 218), (218, 230, 231, 219), (219, 231, 232, 220), (220, 232, 233, 221), (221, 233, 234, 222), (222, 234, 235, 223), (223, 235, 236, 224), (224, 236, 237, 225), (225, 237, 238, 226), (226, 238, 239, 227), (227, 239, 228, 216), (228, 240, 241, 229), (229, 241, 242, 230), (230, 242, 243, 231), (231, 243, 244, 232), (232, 244, 245, 233), (233, 245, 246, 234), (234, 246, 247, 235), (235, 247, 248, 236), (236, 248, 249, 237), (237, 249, 250, 238), (238, 250, 251, 239), (239, 251, 240, 228), (240, 252, 253, 241), (241, 253, 254, 242), (242, 254, 255, 243), (243, 255, 256, 244), (244, 256, 257, 245), (245, 257, 258, 246), (246, 258, 259, 247), (247, 259, 260, 248), (248, 260, 261, 249), (249, 261, 262, 250), (250, 262, 263, 251), (251, 263, 252, 240), (252, 264, 265, 253), (253, 265, 266, 254), (254, 266, 267, 255), (255, 267, 268, 256), (256, 268, 269, 257), (257, 269, 270, 258), (258, 270, 271, 259), (259, 271, 272, 260), (260, 272, 273, 261), (261, 273, 274, 262), (262, 274, 275, 263), (263, 275, 264, 252), (264, 276, 277, 265), (265, 277, 278, 266), (266, 278, 279, 267), (267, 279, 280, 268), (268, 280, 281, 269), (269, 281, 282, 270), (270, 282, 283, 271), (271, 283, 284, 272), (272, 284, 285, 273), (273, 285, 286, 274), (274, 286, 287, 275), (275, 287, 276, 264), (276, 288, 289, 277), (277, 289, 290, 278), (278, 290, 291, 279), (279, 291, 292, 280), (280, 292, 293, 281), (281, 293, 294, 282), (282, 294, 295, 283), (283, 295, 296, 284), (284, 296, 297, 285), (285, 297, 298, 286), (286, 298, 299, 287), (287, 299, 288, 276), (288, 300, 301, 289), (289, 301, 302, 290), (290, 302, 303, 291), (291, 303, 304, 292), (292, 304, 305, 293), (293, 305, 306, 294), (294, 306, 307, 295), (295, 307, 308, 296), (296, 308, 309, 297), (297, 309, 310, 298), (298, 310, 311, 299), (299, 311, 300, 288), (300, 312, 313, 301), (301, 313, 314, 302), (302, 314, 315, 303), (303, 315, 316, 304), (304, 316, 317, 305), (305, 317, 318, 306), (306, 318, 319, 307), (307, 319, 320, 308), (308, 320, 321, 309), (309, 321, 322, 310), (310, 322, 323, 311), (311, 323, 312, 300), (312, 324, 325, 313), (313, 325, 326, 314), (314, 326, 327, 315), (315, 327, 328, 316), (316, 328, 329, 317), (317, 329, 330, 318), (318, 330, 331, 319), (319, 331, 332, 320), (320, 332, 333, 321), (321, 333, 334, 322), (322, 334, 335, 323), (323, 335, 324, 312), (324, 336, 337, 325), (325, 337, 338, 326), (326, 338, 339, 327), (327, 339, 340, 328), (328, 340, 341, 329), (329, 341, 342, 330), (330, 342, 343, 331), (331, 343, 344, 332), (332, 344, 345, 333), (333, 345, 346, 334), (334, 346, 347, 335), (335, 347, 336, 324), (336, 348, 349, 337), (337, 349, 350, 338), (338, 350, 351, 339), (339, 351, 352, 340), (340, 352, 353, 341), (341, 353, 354, 342), (342, 354, 355, 343), (343, 355, 356, 344), (344, 356, 357, 345), (345, 357, 358, 346), (346, 358, 359, 347), (347, 359, 348, 336), (348, 360, 361, 349), (349, 361, 362, 350), (350, 362, 363, 351), (351, 363, 364, 352), (352, 364, 365, 353), (353, 365, 366, 354), (354, 366, 367, 355), (355, 367, 368, 356), (356, 368, 369, 357), (357, 369, 370, 358), (358, 370, 371, 359), (359, 371, 360, 348), (360, 372, 373, 361), (361, 373, 374, 362), (362, 374, 375, 363), (363, 375, 376, 364), (364, 376, 377, 365), (365, 377, 378, 366), (366, 378, 379, 367), (367, 379, 380, 368), (368, 380, 381, 369), (369, 381, 382, 370), (370, 382, 383, 371), (371, 383, 372, 360), (372, 384, 385, 373), (373, 385, 386, 374), (374, 386, 387, 375), (375, 387, 388, 376), (376, 388, 389, 377), (377, 389, 390, 378), (378, 390, 391, 379), (379, 391, 392, 380), (380, 392, 393, 381), (381, 393, 394, 382), (382, 394, 395, 383), (383, 395, 384, 372), (384, 396, 397, 385), (385, 397, 398, 386), (386, 398, 399, 387), (387, 399, 400, 388), (388, 400, 401, 389), (389, 401, 402, 390), (390, 402, 403, 391), (391, 403, 404, 392), (392, 404, 405, 393), (393, 405, 406, 394), (394, 406, 407, 395), (395, 407, 396, 384), (396, 408, 409, 397), (397, 409, 410, 398), (398, 410, 411, 399), (399, 411, 412, 400), (400, 412, 413, 401), (401, 413, 414, 402), (402, 414, 415, 403), (403, 415, 416, 404), (404, 416, 417, 405), (405, 417, 418, 406), (406, 418, 419, 407), (407, 419, 408, 396), (408, 420, 421, 409), (409, 421, 422, 410), (410, 422, 423, 411), (411, 423, 424, 412), (412, 424, 425, 413), (413, 425, 426, 414), (414, 426, 427, 415), (415, 427, 428, 416), (416, 428, 429, 417), (417, 429, 430, 418), (418, 430, 431, 419), (419, 431, 420, 408), (420, 432, 433, 421), (421, 433, 434, 422), (422, 434, 435, 423), (423, 435, 436, 424), (424, 436, 437, 425), (425, 437, 438, 426), (426, 438, 439, 427), (427, 439, 440, 428), (428, 440, 441, 429), (429, 441, 442, 430), (430, 442, 443, 431), (431, 443, 432, 420), (432, 444, 445, 433), (433, 445, 446, 434), (434, 446, 447, 435), (435, 447, 448, 436), (436, 448, 449, 437), (437, 449, 450, 438), (438, 450, 451, 439), (439, 451, 452, 440), (440, 452, 453, 441), (441, 453, 454, 442), (442, 454, 455, 443), (443, 455, 444, 432), (444, 456, 457, 445), (445, 457, 458, 446), (446, 458, 459, 447), (447, 459, 460, 448), (448, 460, 461, 449), (449, 461, 462, 450), (450, 462, 463, 451), (451, 463, 464, 452), (452, 464, 465, 453), (453, 465, 466, 454), (454, 466, 467, 455), (455, 467, 456, 444), (456, 468, 469, 457), (457, 469, 470, 458), (458, 470, 471, 459), (459, 471, 472, 460), (460, 472, 473, 461), (461, 473, 474, 462), (462, 474, 475, 463), (463, 475, 476, 464), (464, 476, 477, 465), (465, 477, 478, 466), (466, 478, 479, 467), (467, 479, 468, 456), (468, 480, 481, 469), (469, 481, 482, 470), (470, 482, 483, 471), (471, 483, 484, 472), (472, 484, 485, 473), (473, 485, 486, 474), (474, 486, 487, 475), (475, 487, 488, 476), (476, 488, 489, 477), (477, 489, 490, 478), (478, 490, 491, 479), (479, 491, 480, 468), (480, 492, 493, 481), (481, 493, 494, 482), (482, 494, 495, 483), (483, 495, 496, 484), (484, 496, 497, 485), (485, 497, 498, 486), (486, 498, 499, 487), (487, 499, 500, 488), (488, 500, 501, 489), (489, 501, 502, 490), (490, 502, 503, 491), (491, 503, 492, 480), (492, 504, 505, 493), (493, 505, 506, 494), (494, 506, 507, 495), (495, 507, 508, 496), (496, 508, 509, 497), (497, 509, 510, 498), (498, 510, 511, 499), (499, 511, 512, 500), (500, 512, 513, 501), (501, 513, 514, 502), (502, 514, 515, 503), (503, 515, 504, 492), (504, 516, 517, 505), (505, 517, 518, 506), (506, 518, 519, 507), (507, 519, 520, 508), (508, 520, 521, 509), (509, 521, 522, 510), (510, 522, 523, 511), (511, 523, 524, 512), (512, 524, 525, 513), (513, 525, 526, 514), (514, 526, 527, 515), (515, 527, 516, 504), (516, 528, 529, 517), (517, 529, 530, 518), (518, 530, 531, 519), (519, 531, 532, 520), (520, 532, 533, 521), (521, 533, 534, 522), (522, 534, 535, 523), (523, 535, 536, 524), (524, 536, 537, 525), (525, 537, 538, 526), (526, 538, 539, 527), (527, 539, 528, 516), (528, 540, 541, 529), (529, 541, 542, 530), (530, 542, 543, 531), (531, 543, 544, 532), (532, 544, 545, 533), (533, 545, 546, 534), (534, 546, 547, 535), (535, 547, 548, 536), (536, 548, 549, 537), (537, 549, 550, 538), (538, 550, 551, 539), (539, 551, 540, 528), (540, 552, 553, 541), (541, 553, 554, 542), (542, 554, 555, 543), (543, 555, 556, 544), (544, 556, 557, 545), (545, 557, 558, 546), (546, 558, 559, 547), (547, 559, 560, 548), (548, 560, 561, 549), (549, 561, 562, 550), (550, 562, 563, 551), (551, 563, 552, 540), (552, 564, 565, 553), (553, 565, 566, 554), (554, 566, 567, 555), (555, 567, 568, 556), (556, 568, 569, 557), (557, 569, 570, 558), (558, 570, 571, 559), (559, 571, 572, 560), (560, 572, 573, 561), (561, 573, 574, 562), (562, 574, 575, 563), (563, 575, 564, 552), (564, 576, 577, 565), (565, 577, 578, 566), (566, 578, 579, 567), (567, 579, 580, 568), (568, 580, 581, 569), (569, 581, 582, 570), (570, 582, 583, 571), (571, 583, 584, 572), (572, 584, 585, 573), (573, 585, 586, 574), (574, 586, 587, 575), (575, 587, 576, 564), (576, 588, 589, 577), (577, 589, 590, 578), (578, 590, 591, 579), (579, 591, 592, 580), (580, 592, 593, 581), (581, 593, 594, 582), (582, 594, 595, 583), (583, 595, 596, 584), (584, 596, 597, 585), (585, 597, 598, 586), (586, 598, 599, 587), (587, 599, 588, 576), (588, 600, 601, 589), (589, 601, 602, 590), (590, 602, 603, 591), (591, 603, 604, 592), (592, 604, 605, 593), (593, 605, 606, 594), (594, 606, 607, 595), (595, 607, 608, 596), (596, 608, 609, 597), (597, 609, 610, 598), (598, 610, 611, 599), (599, 611, 600, 588), (600, 612, 613, 601), (601, 613, 614, 602), (602, 614, 615, 603), (603, 615, 616, 604), (604, 616, 617, 605), (605, 617, 618, 606), (606, 618, 619, 607), (607, 619, 620, 608), (608, 620, 621, 609), (609, 621, 622, 610), (610, 622, 623, 611), (611, 623, 612, 600), (612, 624, 625, 613), (613, 625, 626, 614), (614, 626, 627, 615), (615, 627, 628, 616), (616, 628, 629, 617), (617, 629, 630, 618), (618, 630, 631, 619), (619, 631, 632, 620), (620, 632, 633, 621), (621, 633, 634, 622), (622, 634, 635, 623), (623, 635, 624, 612), (624, 636, 637, 625), (625, 637, 638, 626), (626, 638, 639, 627), (627, 639, 640, 628), (628, 640, 641, 629), (629, 641, 642, 630), (630, 642, 643, 631), (631, 643, 644, 632), (632, 644, 645, 633), (633, 645, 646, 634), (634, 646, 647, 635), (635, 647, 636, 624), (636, 648, 649, 637), (637, 649, 650, 638), (638, 650, 651, 639), (639, 651, 652, 640), (640, 652, 653, 641), (641, 653, 654, 642), (642, 654, 655, 643), (643, 655, 656, 644), (644, 656, 657, 645), (645, 657, 658, 646), (646, 658, 659, 647), (647, 659, 648, 636), (648, 660, 661, 649), (649, 661, 662, 650), (650, 662, 663, 651), (651, 663, 664, 652), (652, 664, 665, 653), (653, 665, 666, 654), (654, 666, 667, 655), (655, 667, 668, 656), (656, 668, 669, 657), (657, 669, 670, 658), (658, 670, 671, 659), (659, 671, 660, 648), (660, 672, 673, 661), (661, 673, 674, 662), (662, 674, 675, 663), (663, 675, 676, 664), (664, 676, 677, 665), (665, 677, 678, 666), (666, 678, 679, 667), (667, 679, 680, 668), (668, 680, 681, 669), (669, 681, 682, 670), (670, 682, 683, 671), (671, 683, 672, 660), (672, 684, 685, 673), (673, 685, 686, 674), (674, 686, 687, 675), (675, 687, 688, 676), (676, 688, 689, 677), (677, 689, 690, 678), (678, 690, 691, 679), (679, 691, 692, 680), (680, 692, 693, 681), (681, 693, 694, 682), (682, 694, 695, 683), (683, 695, 684, 672), (684, 696, 697, 685), (685, 697, 698, 686), (686, 698, 699, 687), (687, 699, 700, 688), (688, 700, 701, 689), (689, 701, 702, 690), (690, 702, 703, 691), (691, 703, 704, 692), (692, 704, 705, 693), (693, 705, 706, 694), (694, 706, 707, 695), (695, 707, 696, 684), (696, 708, 709, 697), (697, 709, 710, 698), (698, 710, 711, 699), (699, 711, 712, 700), (700, 712, 713, 701), (701, 713, 714, 702), (702, 714, 715, 703), (703, 715, 716, 704), (704, 716, 717, 705), (705, 717, 718, 706), (706, 718, 719, 707), (707, 719, 708, 696), (708, 720, 721, 709), (709, 721, 722, 710), (710, 722, 723, 711), (711, 723, 724, 712), (712, 724, 725, 713), (713, 725, 726, 714), (714, 726, 727, 715), (715, 727, 728, 716), (716, 728, 729, 717), (717, 729, 730, 718), (718, 730, 731, 719), (719, 731, 720, 708), (720, 732, 733, 721), (721, 733, 734, 722), (722, 734, 735, 723), (723, 735, 736, 724), (724, 736, 737, 725), (725, 737, 738, 726), (726, 738, 739, 727), (727, 739, 740, 728), (728, 740, 741, 729), (729, 741, 742, 730), (730, 742, 743, 731), (731, 743, 732, 720), (732, 744, 745, 733), (733, 745, 746, 734), (734, 746, 747, 735), (735, 747, 748, 736), (736, 748, 749, 737), (737, 749, 750, 738), (738, 750, 751, 739), (739, 751, 752, 740), (740, 752, 753, 741), (741, 753, 754, 742), (742, 754, 755, 743), (743, 755, 744, 732), (744, 756, 757, 745), (745, 757, 758, 746), (746, 758, 759, 747), (747, 759, 760, 748), (748, 760, 761, 749), (749, 761, 762, 750), (750, 762, 763, 751), (751, 763, 764, 752), (752, 764, 765, 753), (753, 765, 766, 754), (754, 766, 767, 755), (755, 767, 756, 744), (756, 0, 1, 757), (757, 1, 2, 758), (758, 2, 3, 759), (759, 3, 4, 760), (760, 4, 5, 761), (761, 5, 6, 762), (762, 6, 7, 763), (763, 7, 8, 764), (764, 8, 9, 765), (765, 9, 10, 766), (766, 10, 11, 767), (767, 11, 0, 756)])
me_torus.materials.append(mat_material)
me_torus.use_remesh_preserve_volume = False
me_torus.use_remesh_preserve_attributes = False
me_torus.use_mirror_vertex_groups = False
me_torus.update()

# ---- objects
ob_point = bpy.data.objects.new('Point', light_point)
ob_torus = bpy.data.objects.new('Torus', me_torus)
ob_camera = bpy.data.objects.new('Camera', cam_camera)

# ---- transforms, parenting, visibility, modifiers, constraints
ob_point.location = (-0.008808, -3.006, 6.736)
ob_point.lineart.crease_threshold = 0.0
ob_torus.location = (0.0, 0.0, 0.0)
ob_torus.rotation_euler = (1.571, 0.04749, 6.386e-09)
ob_torus.lock_location = (True, True, True)
ob_torus.lock_rotation = (True, True, True)
ob_torus.lineart.crease_threshold = 0.0
ob_camera.location = (0.0, -9.052, 0.0)
ob_camera.rotation_euler = (1.571, 0.0, 0.0)
ob_camera.lock_location = (True, False, True)
ob_camera.lock_rotation = (True, True, True)
ob_camera.lock_rotations_4d = False
ob_camera.lock_scale = (True, True, True)
ob_camera.empty_display_type = 'ARROWS'
ob_camera.color = (0.0, 0.0, 0.0, 0.0)
ob_camera.display_type = 'WIRE'
ob_camera.lineart.crease_threshold = 0.0

# ---- collection membership
col_collection_1.objects.link(ob_point)
col_collection_1.objects.link(ob_torus)
col_collection_1.objects.link(ob_camera)

# ---- scene / render settings (as saved in the file)
scene.camera = ob_camera
scene.frame_start = 1; scene.frame_end = 250; scene.frame_set(1)
scene.render.engine = 'CYCLES'
scene.render.image_settings.compression = 90
scene.render.resolution_x = 128
scene.render.resolution_y = 128
scene.render.dither_intensity = 0.0
scene.render.film_transparent = True
scene.render.bake_margin = 2
scene.render.bake_bias = 0.0
scene.cycles.use_denoising = False
scene.cycles.samples = 100
scene.cycles.sampling_pattern = 'TABULATED_SOBOL'
scene.cycles.light_sampling_threshold = 0.0
scene.cycles.use_adaptive_sampling = False
scene.cycles.use_light_tree = False
scene.cycles.blur_glossy = 0.0
scene.cycles.volume_bounces = 1
scene.cycles.pixel_filter_type = 'GAUSSIAN'
scene.cycles.sample_clamp_indirect = 0.0
scene.view_settings.view_transform = 'Standard'
bpy.context.view_layer.update()
